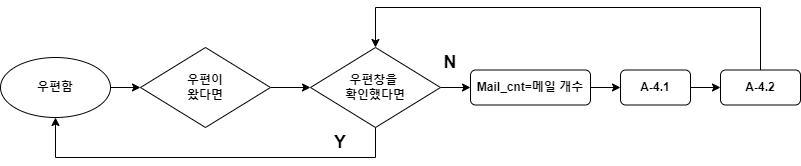

The diagram above was exported from draw.io. Its source (the exported page's mxGraphModel, read from the mxfile embedded in the PNG):
<mxGraphModel dx="2117" dy="618" grid="1" gridSize="10" guides="1" tooltips="1" connect="1" arrows="1" fold="1" page="1" pageScale="1" pageWidth="827" pageHeight="1169" math="0" shadow="0">
  <root>
    <mxCell id="0" />
    <mxCell id="1" parent="0" />
    <mxCell id="kpVJ539v6fofSIS5HPy7-3" style="edgeStyle=orthogonalEdgeStyle;rounded=0;orthogonalLoop=1;jettySize=auto;html=1;" edge="1" parent="1" source="kpVJ539v6fofSIS5HPy7-1" target="kpVJ539v6fofSIS5HPy7-2">
      <mxGeometry relative="1" as="geometry" />
    </mxCell>
    <mxCell id="kpVJ539v6fofSIS5HPy7-1" value="우편함" style="ellipse;whiteSpace=wrap;html=1;fontStyle=1" vertex="1" parent="1">
      <mxGeometry x="-230" y="260" width="110" height="60" as="geometry" />
    </mxCell>
    <mxCell id="kpVJ539v6fofSIS5HPy7-5" style="edgeStyle=orthogonalEdgeStyle;rounded=0;orthogonalLoop=1;jettySize=auto;html=1;" edge="1" parent="1" source="kpVJ539v6fofSIS5HPy7-2" target="kpVJ539v6fofSIS5HPy7-4">
      <mxGeometry relative="1" as="geometry" />
    </mxCell>
    <mxCell id="kpVJ539v6fofSIS5HPy7-2" value="우편이&lt;div&gt;왔다면&lt;/div&gt;" style="rhombus;whiteSpace=wrap;html=1;fontStyle=1" vertex="1" parent="1">
      <mxGeometry x="-90" y="250" width="130" height="80" as="geometry" />
    </mxCell>
    <mxCell id="kpVJ539v6fofSIS5HPy7-8" style="edgeStyle=orthogonalEdgeStyle;rounded=0;orthogonalLoop=1;jettySize=auto;html=1;entryX=0;entryY=0.5;entryDx=0;entryDy=0;" edge="1" parent="1" source="kpVJ539v6fofSIS5HPy7-4" target="kpVJ539v6fofSIS5HPy7-7">
      <mxGeometry relative="1" as="geometry" />
    </mxCell>
    <mxCell id="kpVJ539v6fofSIS5HPy7-18" style="edgeStyle=orthogonalEdgeStyle;rounded=0;orthogonalLoop=1;jettySize=auto;html=1;entryX=0.5;entryY=1;entryDx=0;entryDy=0;exitX=0.5;exitY=1;exitDx=0;exitDy=0;" edge="1" parent="1" source="kpVJ539v6fofSIS5HPy7-4" target="kpVJ539v6fofSIS5HPy7-1">
      <mxGeometry relative="1" as="geometry">
        <Array as="points">
          <mxPoint x="145" y="360" />
          <mxPoint x="-175" y="360" />
        </Array>
      </mxGeometry>
    </mxCell>
    <mxCell id="kpVJ539v6fofSIS5HPy7-4" value="우편창을&amp;nbsp;&lt;div&gt;확인했다면&lt;/div&gt;" style="rhombus;whiteSpace=wrap;html=1;fontStyle=1" vertex="1" parent="1">
      <mxGeometry x="80" y="250" width="130" height="80" as="geometry" />
    </mxCell>
    <mxCell id="kpVJ539v6fofSIS5HPy7-11" style="edgeStyle=orthogonalEdgeStyle;rounded=0;orthogonalLoop=1;jettySize=auto;html=1;" edge="1" parent="1" source="kpVJ539v6fofSIS5HPy7-7" target="kpVJ539v6fofSIS5HPy7-9">
      <mxGeometry relative="1" as="geometry" />
    </mxCell>
    <mxCell id="kpVJ539v6fofSIS5HPy7-7" value="Mail_cnt=메일 개수" style="rounded=1;whiteSpace=wrap;html=1;fontStyle=1" vertex="1" parent="1">
      <mxGeometry x="240" y="272.5" width="120" height="35" as="geometry" />
    </mxCell>
    <mxCell id="kpVJ539v6fofSIS5HPy7-12" style="edgeStyle=orthogonalEdgeStyle;rounded=0;orthogonalLoop=1;jettySize=auto;html=1;" edge="1" parent="1" source="kpVJ539v6fofSIS5HPy7-9" target="kpVJ539v6fofSIS5HPy7-10">
      <mxGeometry relative="1" as="geometry" />
    </mxCell>
    <mxCell id="kpVJ539v6fofSIS5HPy7-9" value="A-4.1" style="rounded=1;whiteSpace=wrap;html=1;fontStyle=1" vertex="1" parent="1">
      <mxGeometry x="390" y="272.5" width="70" height="35" as="geometry" />
    </mxCell>
    <mxCell id="kpVJ539v6fofSIS5HPy7-13" style="edgeStyle=orthogonalEdgeStyle;rounded=0;orthogonalLoop=1;jettySize=auto;html=1;entryX=0.5;entryY=0;entryDx=0;entryDy=0;exitX=0.5;exitY=0;exitDx=0;exitDy=0;" edge="1" parent="1" source="kpVJ539v6fofSIS5HPy7-10" target="kpVJ539v6fofSIS5HPy7-4">
      <mxGeometry relative="1" as="geometry">
        <Array as="points">
          <mxPoint x="530" y="210" />
          <mxPoint x="145" y="210" />
        </Array>
      </mxGeometry>
    </mxCell>
    <mxCell id="kpVJ539v6fofSIS5HPy7-10" value="A-4.2" style="rounded=1;whiteSpace=wrap;html=1;fontStyle=1" vertex="1" parent="1">
      <mxGeometry x="490" y="272.5" width="80" height="35" as="geometry" />
    </mxCell>
    <mxCell id="kpVJ539v6fofSIS5HPy7-14" value="&lt;font style=&quot;font-size: 18px;&quot;&gt;Y&lt;/font&gt;" style="text;html=1;align=center;verticalAlign=middle;whiteSpace=wrap;rounded=0;fontStyle=1" vertex="1" parent="1">
      <mxGeometry x="80" y="330" width="60" height="30" as="geometry" />
    </mxCell>
    <mxCell id="kpVJ539v6fofSIS5HPy7-16" value="&lt;font style=&quot;font-size: 18px;&quot;&gt;N&lt;/font&gt;" style="text;html=1;align=center;verticalAlign=middle;whiteSpace=wrap;rounded=0;fontStyle=1" vertex="1" parent="1">
      <mxGeometry x="190" y="250" width="60" height="30" as="geometry" />
    </mxCell>
  </root>
</mxGraphModel>